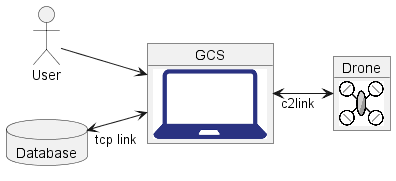

The diagram above was rendered by PlantUML. Its source (embedded in the PNG):
@startuml highLevel
left to right direction
allow_mixing 
actor User
object "Drone" as Drone
object "GCS" as GCS
database Database

Drone : <img:images/drone.png{scale=0.2}>
GCS   : <img:images/gcs.png{scale=0.4}>
GCS "c2link"<--> Drone
Database "tcp link"<--> GCS
User --> GCS
@enduml